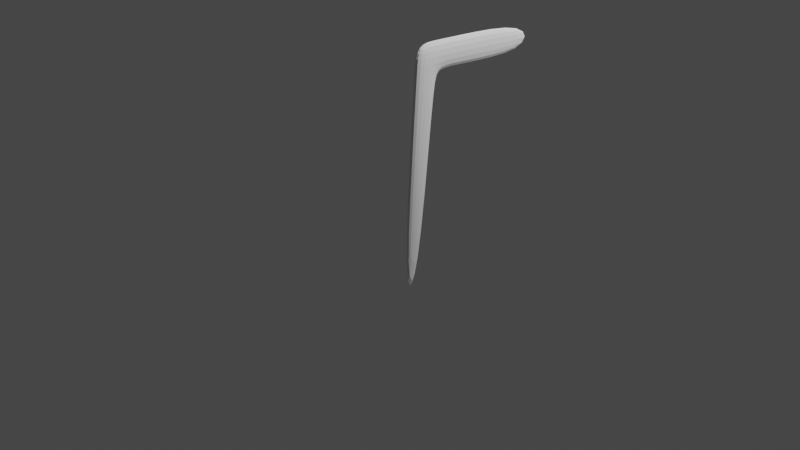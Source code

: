 # Source: part_1.blend  (saved by Blender 2.82.7; exported with 4.5.12 LTS)
import bpy
from mathutils import Matrix  # noqa: F401  (used for matrix-valued properties, if any)

bpy.ops.wm.read_factory_settings(use_empty=True)
scene = bpy.context.scene
scene.name = 'Scene'

# ---- collections
col_collection = bpy.data.collections.new('Collection'); scene.collection.children.link(col_collection)

# ---- world
world_world = bpy.data.worlds.new('World'); scene.world = world_world
world_world.use_nodes = True; world_world.node_tree.nodes.clear()
_N = world_world.node_tree.nodes; _L = world_world.node_tree.links
n0 = _N.new('ShaderNodeOutputWorld'); n0.name = 'World Output'; n0.location = (300, 300)
n1 = _N.new('ShaderNodeBackground'); n1.name = 'Background'; n1.location = (10, 300)
n1.inputs[0].default_value = (0.05088, 0.05088, 0.05088, 1.0)
_L.new(n1.outputs[0], n0.inputs[0])
n0.is_active_output = True
world_world.color = (0.05088, 0.05088, 0.05088)
world_world.use_sun_shadow = False
world_world.sun_shadow_jitter_overblur = 0.0

# ---- cameras
cam_camera = bpy.data.cameras.new('Camera')
cam_camera.clip_end = 100.0
cam_camera.ortho_scale = 7.314

# ---- lights
light_light = bpy.data.lights.new('Light', 'POINT')
light_light.transmission_factor = 0.0
light_light.energy = 1000.0
light_light.shadow_soft_size = 0.1
light_light.shadow_maximum_resolution = 0.006
light_light.use_absolute_resolution = True

# ---- meshes
me_cube_001 = bpy.data.meshes.new('Cube.001')
me_cube_001.from_pydata([(-1.0, -1.033, -0.9823), (-1.0, 0.9427, -0.9782), (1.0, -1.033, -0.9823), (1.0, 0.9427, -0.9782), (-1.0, 0.6138, 25.92), (-1.0, 3.4, 25.78), (1.0, 3.4, 25.78), (1.0, 0.6138, 25.92), (-1.0, 3.423, 22.57), (1.0, 3.423, 22.57), (1.0, 0.432, 22.95), (-1.0, 0.432, 22.95), (-1.0, 16.85, 25.06), (1.0, 16.85, 25.06), (-1.0, 16.78, 21.56), (1.0, 16.78, 21.56), (1.0, 4.441, 22.7), (1.0, 4.702, 25.71), (-1.0, 4.702, 25.71), (-1.0, 4.441, 22.7), (-1.0, 3.008, 21.68), (1.0, 3.008, 21.68), (1.0, 0.3613, 21.79), (-1.0, 0.3613, 21.79)], [], [(1, 3, 2, 0), (9, 6, 7, 10), (17, 16, 15, 13), (11, 4, 5, 8), (10, 7, 4, 11), (22, 10, 11, 23), (23, 11, 8, 20), (20, 8, 9, 21), (21, 9, 10, 22), (14, 12, 13, 15), (18, 17, 13, 12), (16, 19, 14, 15), (19, 18, 12, 14), (8, 5, 18, 19), (9, 8, 19, 16), (5, 6, 17, 18), (6, 9, 16, 17), (3, 21, 22, 2), (1, 20, 21, 3), (0, 23, 20, 1), (2, 22, 23, 0), (7, 6, 5, 4)])
_uv = me_cube_001.uv_layers.new(name='UVMap')
_uv.uv.foreach_set('vector', [0.125, 0.5, 0.375, 0.5, 0.375, 0.75, 0.125, 0.75, 0.5702, 0.5, 0.5978, 0.5, 0.5978, 0.75, 0.5702, 0.75, 0.5978, 0.5, 0.5702, 0.5, 0.5702, 0.5, 0.5978, 0.5, 0.5702, 0.0, 0.5978, 0.0, 0.5978, 0.25, 0.5702, 0.25, 0.5702, 0.75, 0.5978, 0.75, 0.5978, 1.0, 0.5702, 1.0, 0.5595, 0.75, 0.5702, 0.75, 0.5702, 1.0, 0.5595, 1.0, 0.5595, 0.0, 0.5702, 0.0, 0.5702, 0.25, 0.5595, 0.25, 0.5595, 0.25, 0.5702, 0.25, 0.5702, 0.5, 0.5595, 0.5, 0.5595, 0.5, 0.5702, 0.5, 0.5702, 0.75, 0.5595, 0.75, 0.5702, 0.25, 0.5978, 0.25, 0.5978, 0.5, 0.5702, 0.5, 0.0, 0.0, 0.0, 0.0, 0.0, 0.0, 0.0, 0.0, 0.5702, 0.5, 0.5702, 0.25, 0.5702, 0.25, 0.5702, 0.5, 0.5702, 0.25, 0.5978, 0.25, 0.5978, 0.25, 0.5702, 0.25, 0.5702, 0.25, 0.5978, 0.25, 0.5978, 0.25, 0.5702, 0.25, 0.5702, 0.5, 0.5702, 0.25, 0.5702, 0.25, 0.5702, 0.5, 0.0, 0.0, 0.0, 0.0, 0.0, 0.0, 0.0, 0.0, 0.5978, 0.5, 0.5702, 0.5, 0.5702, 0.5, 0.5978, 0.5, 0.375, 0.5, 0.5595, 0.5, 0.5595, 0.75, 0.375, 0.75, 0.375, 0.25, 0.5595, 0.25, 0.5595, 0.5, 0.375, 0.5, 0.375, 0.0, 0.5595, 0.0, 0.5595, 0.25, 0.375, 0.25, 0.375, 0.75, 0.5595, 0.75, 0.5595, 1.0, 0.375, 1.0, 0.5978, 0.75, 0.5978, 0.5, 0.0, 0.0, 0.5978, 0.0])
me_cube_001.use_remesh_fix_poles = True
me_cube_001.use_remesh_preserve_attributes = False
me_cube_001.use_mirror_vertex_groups = False
me_cube_001.update()

# ---- objects
ob_light = bpy.data.objects.new('Light', light_light)
ob_camera = bpy.data.objects.new('Camera', cam_camera)
ob_reftop = bpy.data.objects.new('RefTop', None)
ob_refside = bpy.data.objects.new('RefSide', None)
ob_reffront = bpy.data.objects.new('RefFront', None)
ob_cube = bpy.data.objects.new('Cube', me_cube_001)

# ---- transforms, parenting, visibility, modifiers, constraints
ob_light.location = (4.076, 1.005, 5.904)
ob_light.rotation_euler = (0.6503, 0.05522, 1.866)
ob_light.lock_rotations_4d = False
ob_light.empty_display_type = 'ARROWS'
ob_light.color = (0.0, 0.0, 0.0, 0.0)
ob_light.lineart.crease_threshold = 0.0
ob_camera.location = (7.359, -6.926, 4.958)
ob_camera.rotation_euler = (1.109, 0.0, 0.8149)
ob_camera.lock_rotations_4d = False
ob_camera.empty_display_type = 'ARROWS'
ob_camera.color = (0.0, 0.0, 0.0, 0.0)
ob_camera.display_type = 'WIRE'
ob_camera.lineart.crease_threshold = 0.0
ob_reftop.location = (0.0, 0.0, 0.0)
ob_reftop.empty_display_type = 'IMAGE'
ob_reftop.empty_display_size = 5.0
ob_reftop.use_empty_image_alpha = True
ob_reftop.color = (1.0, 1.0, 1.0, 0.5)
ob_reftop.lineart.crease_threshold = 0.0
ob_refside.location = (-1.992, 0.0, 2.033)
ob_refside.rotation_euler = (1.571, -0.0, 1.571)
ob_refside.empty_display_type = 'IMAGE'
ob_refside.empty_display_size = 5.0
ob_refside.use_empty_image_alpha = True
ob_refside.color = (1.0, 1.0, 1.0, 0.5)
ob_refside.lineart.crease_threshold = 0.0
ob_reffront.location = (0.0, 2.003, 2.033)
ob_reffront.rotation_euler = (1.571, -0.0, -0.0)
ob_reffront.empty_display_type = 'IMAGE'
ob_reffront.empty_display_size = 5.0
ob_reffront.use_empty_image_alpha = True
ob_reffront.color = (1.0, 1.0, 1.0, 0.5)
ob_reffront.lineart.crease_threshold = 0.0
ob_cube.location = (1.27, -1.07, 0.08601)
ob_cube.scale = (0.04218, 0.08685, 0.08685)
ob_cube.lineart.crease_threshold = 0.0
_m = ob_cube.modifiers.new('Subdivision', 'SUBSURF')
_m.uv_smooth = 'PRESERVE_CORNERS'
_m.levels = 3
_m.show_only_control_edges = False

# ---- collection membership
col_collection.objects.link(ob_light)
col_collection.objects.link(ob_camera)
col_collection.objects.link(ob_reftop)
col_collection.objects.link(ob_refside)
col_collection.objects.link(ob_reffront)
col_collection.objects.link(ob_cube)

# ---- scene / render settings (as saved in the file)
scene.camera = ob_camera
scene.frame_start = 1; scene.frame_end = 250; scene.frame_set(1)
scene.render.engine = 'BLENDER_EEVEE_NEXT'
scene.cycles.use_denoising = False
scene.cycles.samples = 128
scene.cycles.sampling_pattern = 'TABULATED_SOBOL'
scene.cycles.use_adaptive_sampling = False
scene.cycles.use_light_tree = False
scene.view_settings.view_transform = 'Filmic'
bpy.context.view_layer.update()
